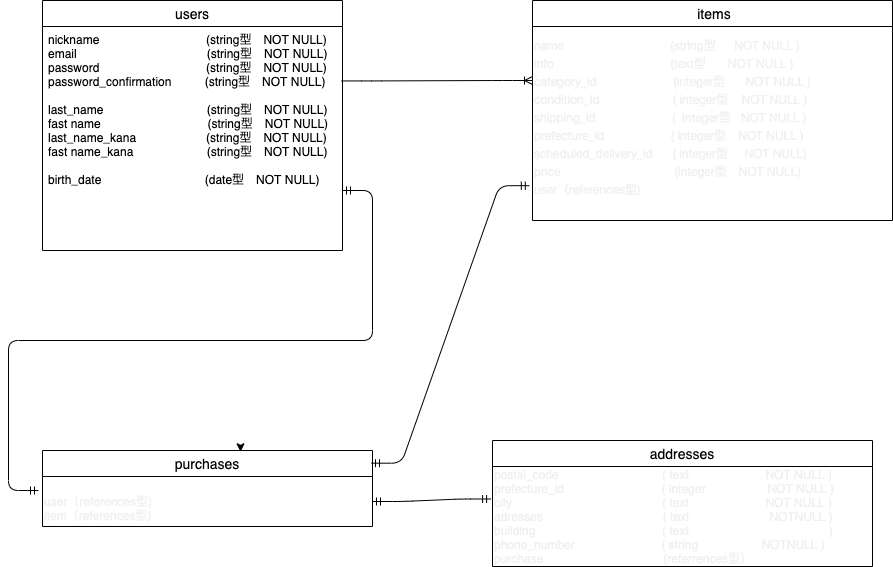

The diagram above was exported from draw.io. Its source (the exported page's mxGraphModel, read from the mxfile embedded in the PNG):
<mxGraphModel dx="1625" dy="635" grid="1" gridSize="10" guides="1" tooltips="1" connect="1" arrows="1" fold="1" page="1" pageScale="1" pageWidth="827" pageHeight="1169" background="none" math="0" shadow="0">
  <root>
    <mxCell id="0" />
    <mxCell id="1" parent="0" />
    <mxCell id="68" style="edgeStyle=orthogonalEdgeStyle;rounded=0;orthogonalLoop=1;jettySize=auto;html=1;exitX=0.5;exitY=0;exitDx=0;exitDy=0;entryX=0.6;entryY=0.017;entryDx=0;entryDy=0;entryPerimeter=0;" parent="1" source="14" target="14" edge="1">
      <mxGeometry relative="1" as="geometry" />
    </mxCell>
    <mxCell id="2" value="users" style="swimlane;fontStyle=0;childLayout=stackLayout;horizontal=1;startSize=26;horizontalStack=0;resizeParent=1;resizeParentMax=0;resizeLast=0;collapsible=1;marginBottom=0;align=center;fontSize=14;" parent="1" vertex="1">
      <mxGeometry width="300" height="250" as="geometry" />
    </mxCell>
    <mxCell id="4" value="nickname                                (string型　NOT NULL)&#10;email                                       (string型　NOT NULL)&#10;password                                (string型　NOT NULL)&#10;password_confirmation          (string型　NOT NULL)&#10;&#10;last_name                               (string型　NOT NULL)&#10;fast name                                (string型　NOT NULL)&#10;last_name_kana                     (string型　NOT NULL)&#10;fast name_kana                      (string型　NOT NULL)&#10;&#10;birth_date                               (date型　NOT NULL)&#10;" style="text;strokeColor=none;fillColor=none;spacingLeft=4;spacingRight=4;overflow=hidden;rotatable=0;points=[[0,0.5],[1,0.5]];portConstraint=eastwest;fontSize=12;" parent="2" vertex="1">
      <mxGeometry y="26" width="300" height="224" as="geometry" />
    </mxCell>
    <mxCell id="18" value=" items" style="swimlane;fontStyle=0;childLayout=stackLayout;horizontal=1;startSize=26;horizontalStack=0;resizeParent=1;resizeParentMax=0;resizeLast=0;collapsible=1;marginBottom=0;align=center;fontSize=14;" parent="1" vertex="1">
      <mxGeometry x="490" width="360" height="220" as="geometry" />
    </mxCell>
    <mxCell id="14" value="purchases" style="swimlane;fontStyle=0;childLayout=stackLayout;horizontal=1;startSize=26;horizontalStack=0;resizeParent=1;resizeParentMax=0;resizeLast=0;collapsible=1;marginBottom=0;align=center;fontSize=14;" parent="1" vertex="1">
      <mxGeometry y="450" width="330" height="76" as="geometry" />
    </mxCell>
    <mxCell id="92" value="&lt;div&gt;&lt;br&gt;&lt;/div&gt;&lt;div&gt;user（references型)&lt;/div&gt;&lt;div&gt;item（references型)&lt;/div&gt;" style="text;html=1;align=left;verticalAlign=middle;resizable=0;points=[];autosize=1;fontColor=#F0F0F0;" parent="14" vertex="1">
      <mxGeometry y="26" width="330" height="50" as="geometry" />
    </mxCell>
    <mxCell id="98" value="" style="edgeStyle=entityRelationEdgeStyle;fontSize=12;html=1;endArrow=ERoneToMany;exitX=0.997;exitY=0.243;exitDx=0;exitDy=0;exitPerimeter=0;" parent="1" source="4" edge="1">
      <mxGeometry width="100" height="100" relative="1" as="geometry">
        <mxPoint x="320" y="100" as="sourcePoint" />
        <mxPoint x="490" y="80" as="targetPoint" />
      </mxGeometry>
    </mxCell>
    <mxCell id="101" value="" style="edgeStyle=entityRelationEdgeStyle;fontSize=12;html=1;endArrow=ERmandOne;startArrow=ERmandOne;entryX=-0.005;entryY=0.325;entryDx=0;entryDy=0;entryPerimeter=0;" parent="1" source="92" target="94" edge="1">
      <mxGeometry width="100" height="100" relative="1" as="geometry">
        <mxPoint x="340" y="300" as="sourcePoint" />
        <mxPoint x="440" y="200" as="targetPoint" />
      </mxGeometry>
    </mxCell>
    <mxCell id="22" value="addresses" style="swimlane;fontStyle=0;childLayout=stackLayout;horizontal=1;startSize=26;horizontalStack=0;resizeParent=1;resizeParentMax=0;resizeLast=0;collapsible=1;marginBottom=0;align=center;fontSize=14;" parent="1" vertex="1">
      <mxGeometry x="450" y="440" width="380" height="126" as="geometry" />
    </mxCell>
    <mxCell id="94" value="&lt;div&gt;postal_code&amp;nbsp; &amp;nbsp; &amp;nbsp; &amp;nbsp; &amp;nbsp; &amp;nbsp; &amp;nbsp; &amp;nbsp; &amp;nbsp; &amp;nbsp; &amp;nbsp; &amp;nbsp; &amp;nbsp; &amp;nbsp; &amp;nbsp; &amp;nbsp;( text&amp;nbsp; &amp;nbsp; &amp;nbsp; &amp;nbsp; &amp;nbsp; &amp;nbsp; &amp;nbsp; &amp;nbsp; &amp;nbsp; &amp;nbsp; &amp;nbsp; &amp;nbsp;NOT NULL )&lt;br&gt;&lt;/div&gt;&lt;div&gt;&lt;span&gt;prefecture_id　　　　　　　&amp;nbsp; &amp;nbsp; ( integer&amp;nbsp; &amp;nbsp; &amp;nbsp; &amp;nbsp; &amp;nbsp;　&amp;nbsp; &amp;nbsp; &amp;nbsp; NOT NULL )&lt;/span&gt;&lt;br&gt;&lt;/div&gt;&lt;div&gt;&lt;span&gt;city&amp;nbsp; &amp;nbsp; &amp;nbsp; &amp;nbsp; &amp;nbsp; &amp;nbsp; &amp;nbsp; &amp;nbsp; &amp;nbsp; &amp;nbsp; &amp;nbsp; &amp;nbsp; &amp;nbsp; &amp;nbsp; &amp;nbsp; &amp;nbsp; &amp;nbsp; &amp;nbsp; &amp;nbsp; &amp;nbsp; &amp;nbsp; &amp;nbsp; &amp;nbsp;( text&amp;nbsp; &amp;nbsp; &amp;nbsp; &amp;nbsp; &amp;nbsp; &amp;nbsp; &amp;nbsp; &amp;nbsp; &amp;nbsp; &amp;nbsp; &amp;nbsp; &amp;nbsp;NOT NULL )&lt;/span&gt;&lt;br&gt;&lt;/div&gt;&lt;div&gt;adresses&amp;nbsp; &amp;nbsp; &amp;nbsp; &amp;nbsp; &amp;nbsp; &amp;nbsp; &amp;nbsp; &amp;nbsp; &amp;nbsp; &amp;nbsp; &amp;nbsp; &amp;nbsp; &amp;nbsp; &amp;nbsp; &amp;nbsp; &amp;nbsp; &amp;nbsp; &amp;nbsp; ( text&amp;nbsp; &amp;nbsp; &amp;nbsp; &amp;nbsp; &amp;nbsp; &amp;nbsp; &amp;nbsp; &amp;nbsp; &amp;nbsp; &amp;nbsp; &amp;nbsp; &amp;nbsp; NOTNULL )&amp;nbsp;&lt;/div&gt;&lt;div&gt;building&amp;nbsp; &amp;nbsp; &amp;nbsp; &amp;nbsp; &amp;nbsp; &amp;nbsp; &amp;nbsp; &amp;nbsp; &amp;nbsp; &amp;nbsp; &amp;nbsp; &amp;nbsp; &amp;nbsp; &amp;nbsp; &amp;nbsp; &amp;nbsp; &amp;nbsp; &amp;nbsp; &amp;nbsp; ( text&amp;nbsp; &amp;nbsp; &amp;nbsp; &amp;nbsp; &amp;nbsp; &amp;nbsp; &amp;nbsp; &amp;nbsp; &amp;nbsp; &amp;nbsp;　　　　&amp;nbsp; &amp;nbsp; 　 )&amp;nbsp;&lt;br&gt;&lt;/div&gt;&lt;div&gt;phone_number&amp;nbsp; &amp;nbsp; &amp;nbsp; &amp;nbsp; &amp;nbsp; &amp;nbsp; &amp;nbsp; &amp;nbsp; &amp;nbsp; &amp;nbsp; &amp;nbsp; &amp;nbsp; &amp;nbsp; ( string&amp;nbsp; &amp;nbsp; &amp;nbsp; &amp;nbsp; &amp;nbsp; &amp;nbsp; &amp;nbsp; &amp;nbsp; &amp;nbsp; &amp;nbsp;NOTNULL )&lt;/div&gt;&lt;div&gt;purchase　　　　　　　　　　(referrences型）&lt;/div&gt;" style="text;html=1;align=left;verticalAlign=middle;resizable=0;points=[];autosize=1;fontColor=#F0F0F0;" parent="22" vertex="1">
      <mxGeometry y="26" width="380" height="100" as="geometry" />
    </mxCell>
    <mxCell id="103" value="" style="edgeStyle=entityRelationEdgeStyle;fontSize=12;html=1;endArrow=ERmandOne;startArrow=ERmandOne;entryX=-0.011;entryY=0.907;entryDx=0;entryDy=0;entryPerimeter=0;exitX=0.997;exitY=0.167;exitDx=0;exitDy=0;exitPerimeter=0;" parent="1" source="14" target="90" edge="1">
      <mxGeometry width="100" height="100" relative="1" as="geometry">
        <mxPoint x="350" y="320" as="sourcePoint" />
        <mxPoint x="450" y="220" as="targetPoint" />
      </mxGeometry>
    </mxCell>
    <mxCell id="104" value="" style="edgeStyle=entityRelationEdgeStyle;fontSize=12;html=1;endArrow=ERmandOne;startArrow=ERmandOne;" parent="1" edge="1">
      <mxGeometry width="100" height="100" relative="1" as="geometry">
        <mxPoint x="300" y="190" as="sourcePoint" />
        <mxPoint x="-4" y="490" as="targetPoint" />
      </mxGeometry>
    </mxCell>
    <mxCell id="90" value="&lt;p class=&quot;p1&quot; style=&quot;margin: 0px ; font-stretch: normal ; line-height: normal ; font-family: &amp;#34;helvetica neue&amp;#34;&quot;&gt;&lt;span&gt;name&lt;/span&gt;&lt;span class=&quot;Apple-converted-space&quot;&gt;&amp;nbsp; &amp;nbsp; &amp;nbsp; &amp;nbsp; &amp;nbsp; &amp;nbsp; &amp;nbsp; &amp;nbsp; &amp;nbsp; &amp;nbsp; &amp;nbsp; &amp;nbsp; &amp;nbsp; &amp;nbsp; &amp;nbsp; &amp;nbsp;&amp;nbsp;&lt;/span&gt;&lt;span&gt;(string型　&amp;nbsp; NOT NULL )&lt;/span&gt;&lt;br&gt;&lt;/p&gt;&lt;p class=&quot;p1&quot; style=&quot;margin: 0px ; font-stretch: normal ; line-height: normal ; font-family: &amp;#34;helvetica neue&amp;#34;&quot;&gt;info &lt;span class=&quot;Apple-converted-space&quot;&gt;&amp;nbsp; &amp;nbsp; &amp;nbsp; &amp;nbsp; &amp;nbsp; &amp;nbsp; &amp;nbsp; &amp;nbsp; &amp;nbsp; &amp;nbsp; &amp;nbsp; &amp;nbsp; &amp;nbsp; &amp;nbsp; &amp;nbsp; &amp;nbsp; &amp;nbsp;&amp;nbsp;&lt;/span&gt;(text型&amp;nbsp; &amp;nbsp;　NOT NULL )&lt;/p&gt;&lt;p class=&quot;p2&quot; style=&quot;margin: 0px ; font-stretch: normal ; line-height: normal ; font-family: &amp;#34;helvetica neue&amp;#34; ; min-height: 14px&quot;&gt;&lt;span&gt;category&lt;/span&gt;&lt;span class=&quot;Apple-converted-space&quot;&gt;_id&amp;nbsp; &amp;nbsp; &amp;nbsp; &amp;nbsp; &amp;nbsp; &amp;nbsp; &amp;nbsp; &amp;nbsp; &amp;nbsp; &amp;nbsp; &amp;nbsp; &amp;nbsp;&lt;/span&gt;&lt;span&gt;(integer型&amp;nbsp; &amp;nbsp; &amp;nbsp;&amp;nbsp;&lt;/span&gt;&lt;span&gt;NOT NULL )&lt;/span&gt;&lt;/p&gt;&lt;p class=&quot;p1&quot; style=&quot;margin: 0px ; font-stretch: normal ; line-height: normal ; font-family: &amp;#34;helvetica neue&amp;#34;&quot;&gt;condition_id&amp;nbsp;&lt;span class=&quot;Apple-converted-space&quot;&gt;&amp;nbsp; &amp;nbsp; &amp;nbsp; &amp;nbsp; &amp;nbsp; &amp;nbsp; &amp;nbsp; &amp;nbsp; &amp;nbsp; &amp;nbsp; &amp;nbsp;&lt;/span&gt;( integer型&amp;nbsp; &amp;nbsp; NOT NULL )&lt;/p&gt;&lt;p class=&quot;p1&quot; style=&quot;margin: 0px ; font-stretch: normal ; line-height: normal ; font-family: &amp;#34;helvetica neue&amp;#34;&quot;&gt;shipping_id&lt;span class=&quot;Apple-converted-space&quot;&gt;&amp;nbsp; &amp;nbsp; &amp;nbsp; &amp;nbsp; &amp;nbsp; &amp;nbsp; &amp;nbsp; &amp;nbsp; &amp;nbsp; &amp;nbsp; &amp;nbsp; &amp;nbsp;&lt;/span&gt;(&amp;nbsp; integer型&amp;nbsp; &amp;nbsp;NOT NULL )&lt;/p&gt;&lt;p class=&quot;p1&quot; style=&quot;margin: 0px ; font-stretch: normal ; line-height: normal ; font-family: &amp;#34;helvetica neue&amp;#34;&quot;&gt;prefecture_id&amp;nbsp;&lt;span class=&quot;Apple-converted-space&quot;&gt;&amp;nbsp; &amp;nbsp; &amp;nbsp; &amp;nbsp; &amp;nbsp; &amp;nbsp; &amp;nbsp; &amp;nbsp; &amp;nbsp; &amp;nbsp;&lt;/span&gt;( integer型　NOT NULL )&lt;/p&gt;&lt;p class=&quot;p1&quot; style=&quot;margin: 0px ; font-stretch: normal ; line-height: normal ; font-family: &amp;#34;helvetica neue&amp;#34;&quot;&gt;scheduled_delivery_id&amp;nbsp;&lt;span class=&quot;Apple-converted-space&quot;&gt;&amp;nbsp; &amp;nbsp; &amp;nbsp;&lt;/span&gt;( integer型&amp;nbsp; &amp;nbsp; &amp;nbsp;NOT NULL)&lt;/p&gt;&lt;p class=&quot;p1&quot; style=&quot;margin: 0px ; font-stretch: normal ; line-height: normal ; font-family: &amp;#34;helvetica neue&amp;#34;&quot;&gt;price&amp;nbsp; &amp;nbsp; &amp;nbsp; &amp;nbsp; &amp;nbsp; &amp;nbsp; &amp;nbsp; &amp;nbsp; &amp;nbsp; &amp;nbsp; &amp;nbsp; &amp;nbsp; &amp;nbsp; 　　 (integer型　NOT NULL)&lt;/p&gt;&lt;p class=&quot;p1&quot; style=&quot;margin: 0px ; font-stretch: normal ; line-height: normal ; font-family: &amp;#34;helvetica neue&amp;#34;&quot;&gt;&lt;span&gt;user&lt;/span&gt;&lt;span class=&quot;s2&quot; style=&quot;font-stretch: normal ; line-height: normal ; font-family: &amp;#34;hiragino sans&amp;#34;&quot;&gt;（&lt;/span&gt;&lt;span&gt;references&lt;/span&gt;&lt;span class=&quot;s2&quot; style=&quot;font-stretch: normal ; line-height: normal ; font-family: &amp;#34;hiragino sans&amp;#34;&quot;&gt;型&lt;/span&gt;&lt;span&gt;)&lt;/span&gt;&lt;/p&gt;" style="text;html=1;align=left;verticalAlign=middle;resizable=0;points=[];autosize=1;fontColor=#F0F0F0;" parent="1" vertex="1">
      <mxGeometry x="490" y="31" width="290" height="170" as="geometry" />
    </mxCell>
  </root>
</mxGraphModel>